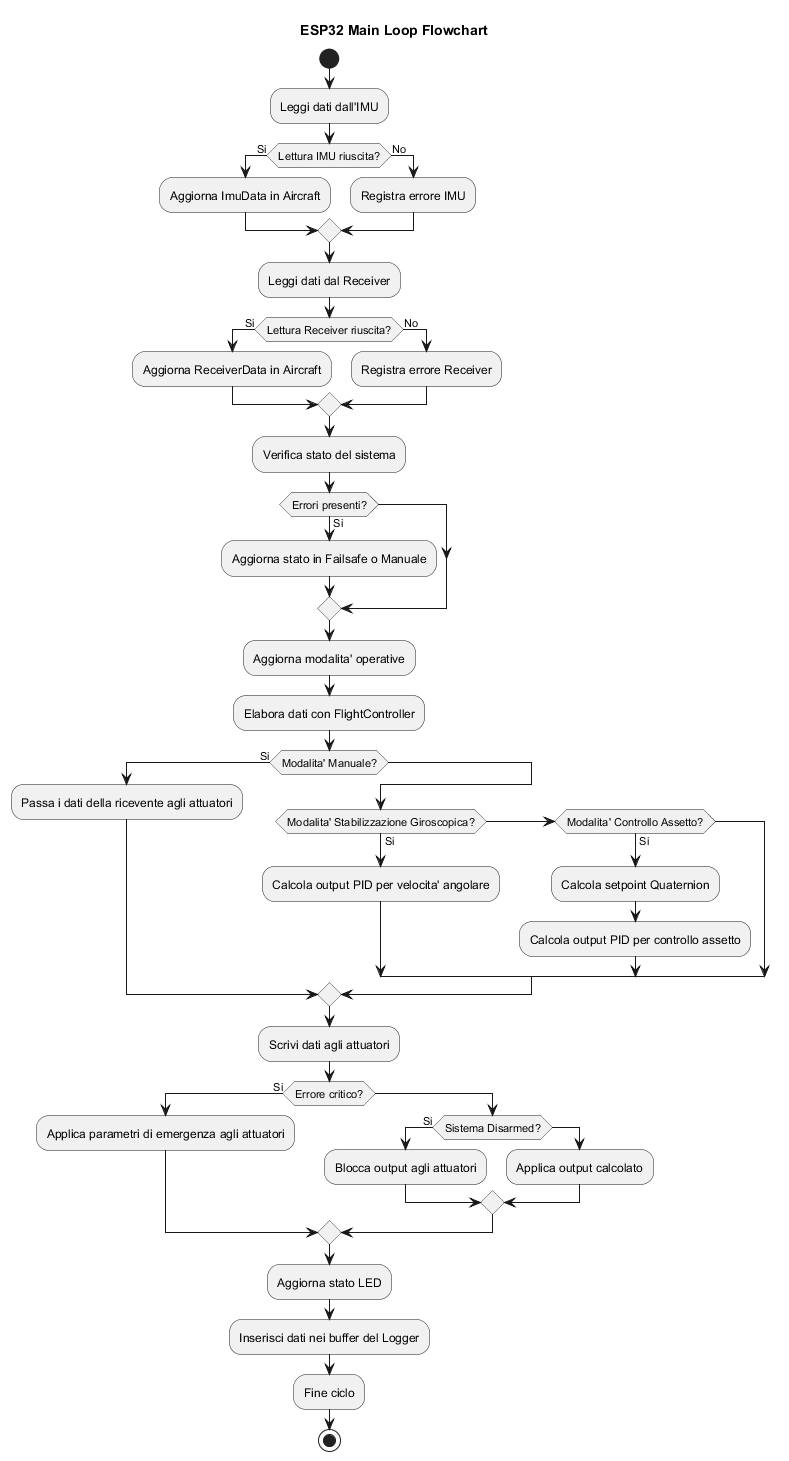

The diagram above was rendered by PlantUML. Its source (embedded in the PNG):
@startuml esp32_loop_flowchart

title ESP32 Main Loop Flowchart

start
:Leggi dati dall'IMU;
if (Lettura IMU riuscita?) then (Si)
  :Aggiorna ImuData in Aircraft;
else (No)
  :Registra errore IMU;
endif

:Leggi dati dal Receiver;
if (Lettura Receiver riuscita?) then (Si)
  :Aggiorna ReceiverData in Aircraft;
else (No)
  :Registra errore Receiver;
endif

:Verifica stato del sistema;
if (Errori presenti?) then (Si)
  :Aggiorna stato in Failsafe o Manuale;
endif

:Aggiorna modalita' operative;
:Elabora dati con FlightController;
if (Modalita' Manuale?) then (Si)
  :Passa i dati della ricevente agli attuatori;
else
  if (Modalita' Stabilizzazione Giroscopica?) then (Si)
    :Calcola output PID per velocita' angolare;
  else if (Modalita' Controllo Assetto?) then (Si)
    :Calcola setpoint Quaternion;
    :Calcola output PID per controllo assetto;
  endif
endif

:Scrivi dati agli attuatori;
if (Errore critico?) then (Si)
  :Applica parametri di emergenza agli attuatori;
else
  if (Sistema Disarmed?) then (Si)
    :Blocca output agli attuatori;
  else
    :Applica output calcolato;
  endif
endif

:Aggiorna stato LED;

:Inserisci dati nei buffer del Logger;

:Fine ciclo;

stop

@enduml